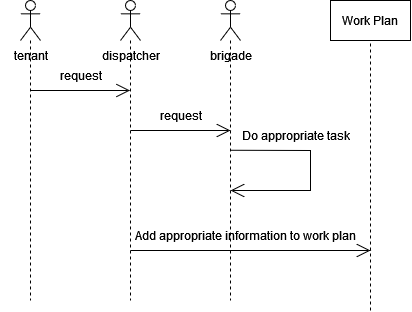

The diagram above was exported from draw.io. Its source (the exported page's mxGraphModel, read from the mxfile embedded in the PNG):
<mxGraphModel dx="614" dy="270" grid="1" gridSize="10" guides="1" tooltips="1" connect="1" arrows="1" fold="1" page="1" pageScale="1" pageWidth="850" pageHeight="1100" math="0" shadow="0">
  <root>
    <mxCell id="0" />
    <mxCell id="1" parent="0" />
    <mxCell id="ORw67VVmk7Mm8uYuNtd2-1" value="" style="shape=umlLifeline;participant=umlActor;perimeter=lifelinePerimeter;whiteSpace=wrap;html=1;container=1;collapsible=0;recursiveResize=0;verticalAlign=top;spacingTop=36;outlineConnect=0;" vertex="1" parent="1">
      <mxGeometry x="50" y="40" width="20" height="300" as="geometry" />
    </mxCell>
    <mxCell id="ORw67VVmk7Mm8uYuNtd2-3" value="&lt;div&gt;tenant&lt;/div&gt;" style="text;html=1;align=center;verticalAlign=middle;resizable=0;points=[];autosize=1;strokeColor=none;fillColor=none;" vertex="1" parent="ORw67VVmk7Mm8uYuNtd2-1">
      <mxGeometry x="-20" y="40" width="60" height="30" as="geometry" />
    </mxCell>
    <mxCell id="ORw67VVmk7Mm8uYuNtd2-2" value="" style="shape=umlLifeline;participant=umlActor;perimeter=lifelinePerimeter;whiteSpace=wrap;html=1;container=1;collapsible=0;recursiveResize=0;verticalAlign=top;spacingTop=36;outlineConnect=0;" vertex="1" parent="1">
      <mxGeometry x="150" y="40" width="20" height="300" as="geometry" />
    </mxCell>
    <mxCell id="ORw67VVmk7Mm8uYuNtd2-6" value="" style="endArrow=open;endFill=1;endSize=12;html=1;rounded=0;" edge="1" parent="ORw67VVmk7Mm8uYuNtd2-2" target="ORw67VVmk7Mm8uYuNtd2-2">
      <mxGeometry width="160" relative="1" as="geometry">
        <mxPoint x="-90" y="90" as="sourcePoint" />
        <mxPoint x="70" y="90" as="targetPoint" />
      </mxGeometry>
    </mxCell>
    <mxCell id="ORw67VVmk7Mm8uYuNtd2-4" value="&lt;div&gt;dispatcher&lt;/div&gt;" style="text;html=1;align=center;verticalAlign=middle;resizable=0;points=[];autosize=1;strokeColor=none;fillColor=none;" vertex="1" parent="1">
      <mxGeometry x="120" y="80" width="80" height="30" as="geometry" />
    </mxCell>
    <mxCell id="ORw67VVmk7Mm8uYuNtd2-7" value="&lt;div&gt;request&lt;/div&gt;" style="text;html=1;align=center;verticalAlign=middle;resizable=0;points=[];autosize=1;strokeColor=none;fillColor=none;" vertex="1" parent="1">
      <mxGeometry x="80" y="100" width="60" height="30" as="geometry" />
    </mxCell>
    <mxCell id="ORw67VVmk7Mm8uYuNtd2-8" value="&lt;div&gt;Work Plan&lt;/div&gt;" style="rounded=0;whiteSpace=wrap;html=1;" vertex="1" parent="1">
      <mxGeometry x="360" y="40" width="80" height="40" as="geometry" />
    </mxCell>
    <mxCell id="ORw67VVmk7Mm8uYuNtd2-11" value="" style="shape=umlLifeline;participant=umlActor;perimeter=lifelinePerimeter;whiteSpace=wrap;html=1;container=1;collapsible=0;recursiveResize=0;verticalAlign=top;spacingTop=36;outlineConnect=0;" vertex="1" parent="1">
      <mxGeometry x="250" y="40" width="20" height="300" as="geometry" />
    </mxCell>
    <mxCell id="ORw67VVmk7Mm8uYuNtd2-12" value="&lt;div&gt;brigade&lt;/div&gt;" style="text;html=1;align=center;verticalAlign=middle;resizable=0;points=[];autosize=1;strokeColor=none;fillColor=none;" vertex="1" parent="ORw67VVmk7Mm8uYuNtd2-11">
      <mxGeometry x="-20" y="40" width="60" height="30" as="geometry" />
    </mxCell>
    <mxCell id="ORw67VVmk7Mm8uYuNtd2-13" value="" style="endArrow=open;endFill=1;endSize=12;html=1;rounded=0;" edge="1" parent="1">
      <mxGeometry width="160" relative="1" as="geometry">
        <mxPoint x="160" y="170" as="sourcePoint" />
        <mxPoint x="260" y="170" as="targetPoint" />
      </mxGeometry>
    </mxCell>
    <mxCell id="ORw67VVmk7Mm8uYuNtd2-15" value="&lt;div&gt;request&lt;/div&gt;" style="text;html=1;align=center;verticalAlign=middle;resizable=0;points=[];autosize=1;strokeColor=none;fillColor=none;" vertex="1" parent="1">
      <mxGeometry x="180" y="140" width="60" height="30" as="geometry" />
    </mxCell>
    <mxCell id="ORw67VVmk7Mm8uYuNtd2-16" value="" style="endArrow=open;endFill=1;endSize=12;html=1;rounded=0;" edge="1" parent="1" target="ORw67VVmk7Mm8uYuNtd2-11">
      <mxGeometry width="160" relative="1" as="geometry">
        <mxPoint x="260" y="189.76" as="sourcePoint" />
        <mxPoint x="340" y="270" as="targetPoint" />
        <Array as="points">
          <mxPoint x="340" y="190" />
          <mxPoint x="340" y="230" />
        </Array>
      </mxGeometry>
    </mxCell>
    <mxCell id="ORw67VVmk7Mm8uYuNtd2-17" value="&lt;div&gt;Do appropriate task&lt;/div&gt;" style="text;html=1;align=center;verticalAlign=middle;resizable=0;points=[];autosize=1;strokeColor=none;fillColor=none;" vertex="1" parent="1">
      <mxGeometry x="260" y="160" width="130" height="30" as="geometry" />
    </mxCell>
    <mxCell id="ORw67VVmk7Mm8uYuNtd2-18" value="" style="endArrow=none;dashed=1;html=1;rounded=0;entryX=0.5;entryY=1;entryDx=0;entryDy=0;" edge="1" parent="1" target="ORw67VVmk7Mm8uYuNtd2-8">
      <mxGeometry width="50" height="50" relative="1" as="geometry">
        <mxPoint x="400" y="350" as="sourcePoint" />
        <mxPoint x="320" y="130" as="targetPoint" />
      </mxGeometry>
    </mxCell>
    <mxCell id="ORw67VVmk7Mm8uYuNtd2-19" value="" style="endArrow=open;endFill=1;endSize=12;html=1;rounded=0;" edge="1" parent="1">
      <mxGeometry width="160" relative="1" as="geometry">
        <mxPoint x="160" y="290" as="sourcePoint" />
        <mxPoint x="400" y="290" as="targetPoint" />
      </mxGeometry>
    </mxCell>
    <mxCell id="ORw67VVmk7Mm8uYuNtd2-20" value="&lt;div&gt;Add appropriate information to work plan&lt;/div&gt;" style="text;html=1;align=center;verticalAlign=middle;resizable=0;points=[];autosize=1;strokeColor=none;fillColor=none;" vertex="1" parent="1">
      <mxGeometry x="160" y="260" width="230" height="30" as="geometry" />
    </mxCell>
  </root>
</mxGraphModel>